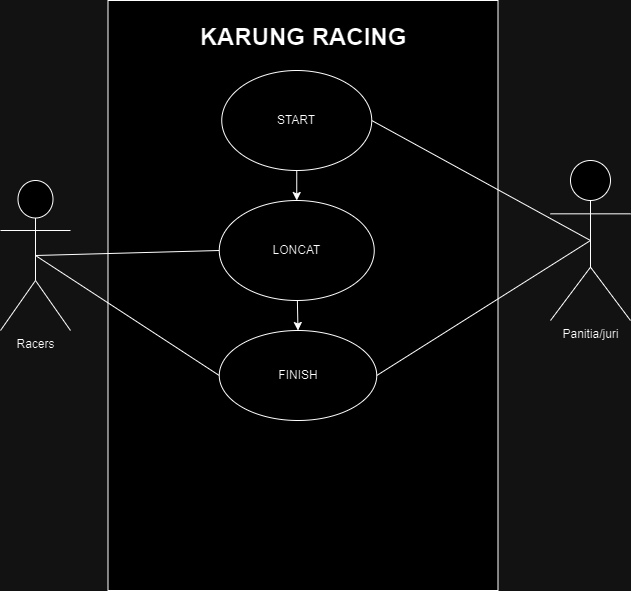

The diagram above was exported from draw.io. Its source (the exported page's mxGraphModel, read from the mxfile embedded in the PNG):
<mxGraphModel dx="880" dy="478" grid="1" gridSize="10" guides="1" tooltips="1" connect="1" arrows="1" fold="1" page="1" pageScale="1" pageWidth="850" pageHeight="1100" math="0" shadow="0">
  <root>
    <mxCell id="0" />
    <mxCell id="1" parent="0" />
    <mxCell id="4Nn6uD3_41Nf9GCkgoHi-34" value="&lt;h1&gt;KARUNG RACING&lt;/h1&gt;" style="rounded=0;whiteSpace=wrap;html=1;align=center;verticalAlign=top;" vertex="1" parent="1">
      <mxGeometry x="217.5" y="70" width="390" height="590" as="geometry" />
    </mxCell>
    <mxCell id="4Nn6uD3_41Nf9GCkgoHi-40" style="rounded=0;orthogonalLoop=1;jettySize=auto;html=1;entryX=0;entryY=0.5;entryDx=0;entryDy=0;endArrow=none;endFill=0;exitX=0.5;exitY=0.5;exitDx=0;exitDy=0;exitPerimeter=0;" edge="1" parent="1" source="4Nn6uD3_41Nf9GCkgoHi-1" target="4Nn6uD3_41Nf9GCkgoHi-22">
      <mxGeometry relative="1" as="geometry" />
    </mxCell>
    <mxCell id="4Nn6uD3_41Nf9GCkgoHi-1" value="Racers" style="shape=umlActor;verticalLabelPosition=bottom;verticalAlign=top;html=1;outlineConnect=0;" vertex="1" parent="1">
      <mxGeometry x="110" y="250" width="70" height="150" as="geometry" />
    </mxCell>
    <mxCell id="4Nn6uD3_41Nf9GCkgoHi-37" style="rounded=0;orthogonalLoop=1;jettySize=auto;html=1;entryX=1;entryY=0.5;entryDx=0;entryDy=0;endArrow=none;endFill=0;exitX=0.5;exitY=0.5;exitDx=0;exitDy=0;exitPerimeter=0;" edge="1" parent="1" source="4Nn6uD3_41Nf9GCkgoHi-2" target="4Nn6uD3_41Nf9GCkgoHi-35">
      <mxGeometry relative="1" as="geometry" />
    </mxCell>
    <mxCell id="4Nn6uD3_41Nf9GCkgoHi-41" style="rounded=0;orthogonalLoop=1;jettySize=auto;html=1;entryX=1;entryY=0.5;entryDx=0;entryDy=0;endArrow=none;endFill=0;exitX=0.5;exitY=0.5;exitDx=0;exitDy=0;exitPerimeter=0;" edge="1" parent="1" source="4Nn6uD3_41Nf9GCkgoHi-2" target="4Nn6uD3_41Nf9GCkgoHi-22">
      <mxGeometry relative="1" as="geometry" />
    </mxCell>
    <mxCell id="4Nn6uD3_41Nf9GCkgoHi-2" value="Panitia/juri" style="shape=umlActor;verticalLabelPosition=bottom;verticalAlign=top;html=1;outlineConnect=0;" vertex="1" parent="1">
      <mxGeometry x="660" y="230" width="80" height="160" as="geometry" />
    </mxCell>
    <mxCell id="4Nn6uD3_41Nf9GCkgoHi-39" style="rounded=0;orthogonalLoop=1;jettySize=auto;html=1;entryX=0.5;entryY=0;entryDx=0;entryDy=0;" edge="1" parent="1" source="4Nn6uD3_41Nf9GCkgoHi-20" target="4Nn6uD3_41Nf9GCkgoHi-22">
      <mxGeometry relative="1" as="geometry" />
    </mxCell>
    <mxCell id="4Nn6uD3_41Nf9GCkgoHi-20" value="LONCAT" style="ellipse;whiteSpace=wrap;html=1;" vertex="1" parent="1">
      <mxGeometry x="328.75" y="270" width="155" height="100" as="geometry" />
    </mxCell>
    <mxCell id="4Nn6uD3_41Nf9GCkgoHi-22" value="FINISH" style="ellipse;whiteSpace=wrap;html=1;" vertex="1" parent="1">
      <mxGeometry x="328.75" y="400" width="157.5" height="90" as="geometry" />
    </mxCell>
    <mxCell id="4Nn6uD3_41Nf9GCkgoHi-28" value="" style="endArrow=none;html=1;rounded=0;entryX=0;entryY=0.5;entryDx=0;entryDy=0;exitX=0.5;exitY=0.5;exitDx=0;exitDy=0;exitPerimeter=0;" edge="1" parent="1" source="4Nn6uD3_41Nf9GCkgoHi-1" target="4Nn6uD3_41Nf9GCkgoHi-20">
      <mxGeometry width="50" height="50" relative="1" as="geometry">
        <mxPoint x="380" y="490" as="sourcePoint" />
        <mxPoint x="430" y="440" as="targetPoint" />
      </mxGeometry>
    </mxCell>
    <mxCell id="4Nn6uD3_41Nf9GCkgoHi-38" style="rounded=0;orthogonalLoop=1;jettySize=auto;html=1;exitX=0.5;exitY=1;exitDx=0;exitDy=0;entryX=0.5;entryY=0;entryDx=0;entryDy=0;" edge="1" parent="1" source="4Nn6uD3_41Nf9GCkgoHi-35" target="4Nn6uD3_41Nf9GCkgoHi-20">
      <mxGeometry relative="1" as="geometry" />
    </mxCell>
    <mxCell id="4Nn6uD3_41Nf9GCkgoHi-35" value="START" style="ellipse;whiteSpace=wrap;html=1;" vertex="1" parent="1">
      <mxGeometry x="331.25" y="140" width="150" height="100" as="geometry" />
    </mxCell>
  </root>
</mxGraphModel>